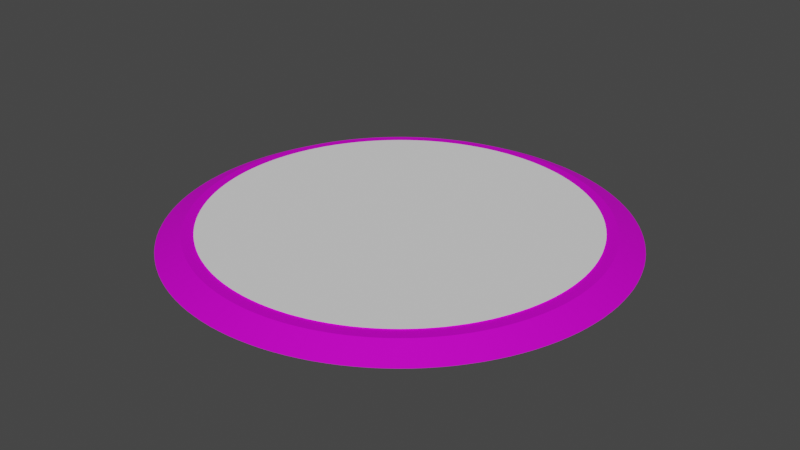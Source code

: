 # Source: teleport_base.blend  (saved by Blender 2.92.15; exported with 4.5.12 LTS)
import bpy
from mathutils import Matrix  # noqa: F401  (used for matrix-valued properties, if any)

bpy.ops.wm.read_factory_settings(use_empty=True)
scene = bpy.context.scene
scene.name = 'Scene'

# ---- collections
col_collection = bpy.data.collections.new('Collection'); scene.collection.children.link(col_collection)

# ---- images (referenced by path relative to the original .blend; pixels are not part of the script)
import os
ASSET_DIR = os.environ.get("B2B_ASSET_DIR", "")  # directory of the original .blend (textures are referenced by path, not embedded)
HERE = os.path.dirname(os.path.abspath(__file__))  # packed textures are extracted next to this script under _unpacked/

def load_image(name, relpath, width, height, colorspace="sRGB"):
    """Load a texture the original file referenced (path relative to the .blend, or extracted next to this script)."""
    p = next((c for c in (os.path.join(HERE, relpath), os.path.join(ASSET_DIR, relpath)) if relpath and os.path.exists(c)), "")
    if p:
        img = bpy.data.images.load(p, check_existing=True)
        img.name = name
    else:  # same state as the original file: an image datablock whose file is absent (Cycles renders it pink)
        img = bpy.data.images.new(name, width, height)
        img.source = "FILE"
        img.filepath = "//" + (relpath or name)
    img.colorspace_settings.name = colorspace
    return img
img_rock029_2k_color_jpg = load_image('Rock029_2K_Color.jpg', 'Rock029_2K_Color.jpg', 1024, 1024, 'sRGB')
img_wind_summon_png = load_image('wind_summon.png', 'wind_summon.png', 1024, 1024, 'sRGB')

# ---- materials (node trees are filled in below, after node groups)
mat_rock = bpy.data.materials.new('Rock')
mat_rock.use_transparent_shadow = False
mat_circle_shalk = bpy.data.materials.new('Circle_shalk')
mat_circle_shalk.preview_render_type = 'FLAT'

# ---- material node trees
mat_rock.use_nodes = True; mat_rock.node_tree.nodes.clear()
_N = mat_rock.node_tree.nodes; _L = mat_rock.node_tree.links
n0 = _N.new('ShaderNodeOutputMaterial'); n0.name = 'Material Output'; n0.location = (300, 300)
n1 = _N.new('ShaderNodeBsdfPrincipled'); n1.name = 'Principled BSDF'; n1.location = (10, 300)
n1.distribution = 'GGX'
n1.subsurface_method = 'BURLEY'
n1.inputs[1].default_value = 0.4772
n1.inputs[2].default_value = 0.7636
n1.inputs[3].default_value = 1.45
n1.inputs[13].default_value = 0.25
n1.inputs[27].default_value = (0.0, 0.0, 0.0, 1.0)
n1.inputs[28].default_value = 1.0
n2 = _N.new('ShaderNodeTexImage'); n2.name = 'Image Texture'; n2.location = (-280, 280)
n2.image = img_rock029_2k_color_jpg
_L.new(n1.outputs[0], n0.inputs[0])
_L.new(n2.outputs[0], n1.inputs[0])
n0.is_active_output = True

# ---- world
world_world = bpy.data.worlds.new('World'); scene.world = world_world
world_world.use_nodes = True; world_world.node_tree.nodes.clear()
_N = world_world.node_tree.nodes; _L = world_world.node_tree.links
n0 = _N.new('ShaderNodeOutputWorld'); n0.name = 'World Output'; n0.location = (300, 300)
n1 = _N.new('ShaderNodeBackground'); n1.name = 'Background'; n1.location = (10, 300)
n1.inputs[0].default_value = (0.05088, 0.05088, 0.05088, 1.0)
_L.new(n1.outputs[0], n0.inputs[0])
n0.is_active_output = True
world_world.color = (0.05088, 0.05088, 0.05088)
world_world.use_sun_shadow = False
world_world.sun_shadow_jitter_overblur = 0.0

# ---- meshes
me_cylinder = bpy.data.meshes.new('Cylinder')
me_cylinder.from_pydata([(0.0, 2.0, 0.0), (1.774e-07, 1.782, 0.1), (0.09814, 1.998, 0.0), (0.08744, 1.78, 0.1), (0.196, 1.99, 0.0), (0.1747, 1.773, 0.1), (0.2935, 1.978, 0.0), (0.2615, 1.763, 0.1), (0.3902, 1.962, 0.0), (0.3477, 1.748, 0.1), (0.486, 1.94, 0.0), (0.433, 1.729, 0.1), (0.5806, 1.914, 0.0), (0.5173, 1.705, 0.1), (0.6738, 1.883, 0.0), (0.6003, 1.678, 0.1), (0.7654, 1.848, 0.0), (0.6819, 1.646, 0.1), (0.8551, 1.808, 0.0), (0.7619, 1.611, 0.1), (0.9428, 1.764, 0.0), (0.84, 1.572, 0.1), (1.028, 1.715, 0.0), (0.9161, 1.528, 0.1), (1.111, 1.663, 0.0), (0.99, 1.482, 0.1), (1.191, 1.606, 0.0), (1.062, 1.431, 0.1), (1.269, 1.546, 0.0), (1.13, 1.378, 0.1), (1.343, 1.482, 0.0), (1.197, 1.32, 0.1), (1.414, 1.414, 0.0), (1.26, 1.26, 0.1), (1.482, 1.343, 0.0), (1.32, 1.197, 0.1), (1.546, 1.269, 0.0), (1.378, 1.13, 0.1), (1.606, 1.191, 0.0), (1.431, 1.062, 0.1), (1.663, 1.111, 0.0), (1.482, 0.99, 0.1), (1.715, 1.028, 0.0), (1.528, 0.9161, 0.1), (1.764, 0.9428, 0.0), (1.572, 0.84, 0.1), (1.808, 0.8551, 0.0), (1.611, 0.7619, 0.1), (1.848, 0.7654, 0.0), (1.646, 0.6819, 0.1), (1.883, 0.6738, 0.0), (1.678, 0.6003, 0.1), (1.914, 0.5806, 0.0), (1.705, 0.5173, 0.1), (1.94, 0.486, 0.0), (1.729, 0.433, 0.1), (1.962, 0.3902, 0.0), (1.748, 0.3477, 0.1), (1.978, 0.2935, 0.0), (1.763, 0.2615, 0.1), (1.99, 0.196, 0.0), (1.773, 0.1747, 0.1), (1.998, 0.09813, 0.0), (1.78, 0.08744, 0.1), (2.0, -8.027e-07, 0.0), (1.782, -8.145e-07, 0.1), (1.998, -0.09814, 0.0), (1.78, -0.08744, 0.1), (1.99, -0.196, 0.0), (1.773, -0.1747, 0.1), (1.978, -0.2935, 0.0), (1.763, -0.2615, 0.1), (1.962, -0.3902, 0.0), (1.748, -0.3477, 0.1), (1.94, -0.486, 0.0), (1.729, -0.433, 0.1), (1.914, -0.5806, 0.0), (1.705, -0.5173, 0.1), (1.883, -0.6738, 0.0), (1.678, -0.6003, 0.1), (1.848, -0.7654, 0.0), (1.646, -0.6819, 0.1), (1.808, -0.8551, 0.0), (1.611, -0.7619, 0.1), (1.764, -0.9428, 0.0), (1.572, -0.84, 0.1), (1.715, -1.028, 0.0), (1.528, -0.9161, 0.1), (1.663, -1.111, 0.0), (1.482, -0.99, 0.1), (1.606, -1.191, 0.0), (1.431, -1.062, 0.1), (1.546, -1.269, 0.0), (1.378, -1.13, 0.1), (1.482, -1.343, 0.0), (1.32, -1.197, 0.1), (1.414, -1.414, 0.0), (1.26, -1.26, 0.1), (1.343, -1.482, 0.0), (1.197, -1.32, 0.1), (1.269, -1.546, 0.0), (1.13, -1.378, 0.1), (1.191, -1.606, 0.0), (1.062, -1.431, 0.1), (1.111, -1.663, 0.0), (0.99, -1.482, 0.1), (1.028, -1.715, 0.0), (0.9161, -1.528, 0.1), (0.9428, -1.764, 0.0), (0.84, -1.572, 0.1), (0.8551, -1.808, 0.0), (0.7619, -1.611, 0.1), (0.7654, -1.848, 0.0), (0.6819, -1.646, 0.1), (0.6738, -1.883, 0.0), (0.6003, -1.678, 0.1), (0.5806, -1.914, 0.0), (0.5173, -1.705, 0.1), (0.486, -1.94, 0.0), (0.433, -1.729, 0.1), (0.3902, -1.962, 0.0), (0.3477, -1.748, 0.1), (0.2935, -1.978, 0.0), (0.2615, -1.763, 0.1), (0.196, -1.99, 0.0), (0.1747, -1.773, 0.1), (0.09814, -1.998, 0.0), (0.08744, -1.78, 0.1), (3.64e-06, -2.0, 0.0), (3.421e-06, -1.782, 0.1), (-0.09813, -1.998, 0.0), (-0.08744, -1.78, 0.1), (-0.196, -1.99, 0.0), (-0.1747, -1.773, 0.1), (-0.2935, -1.978, 0.0), (-0.2615, -1.763, 0.1), (-0.3902, -1.962, 0.0), (-0.3476, -1.748, 0.1), (-0.486, -1.94, 0.0), (-0.433, -1.729, 0.1), (-0.5806, -1.914, 0.0), (-0.5173, -1.705, 0.1), (-0.6738, -1.883, 0.0), (-0.6003, -1.678, 0.1), (-0.7654, -1.848, 0.0), (-0.6819, -1.646, 0.1), (-0.8551, -1.808, 0.0), (-0.7619, -1.611, 0.1), (-0.9428, -1.764, 0.0), (-0.84, -1.572, 0.1), (-1.028, -1.715, 0.0), (-0.9161, -1.528, 0.1), (-1.111, -1.663, 0.0), (-0.99, -1.482, 0.1), (-1.191, -1.606, 0.0), (-1.062, -1.431, 0.1), (-1.269, -1.546, 0.0), (-1.13, -1.378, 0.1), (-1.343, -1.482, 0.0), (-1.197, -1.32, 0.1), (-1.414, -1.414, 0.0), (-1.26, -1.26, 0.1), (-1.482, -1.343, 0.0), (-1.32, -1.197, 0.1), (-1.546, -1.269, 0.0), (-1.378, -1.13, 0.1), (-1.606, -1.191, 0.0), (-1.431, -1.062, 0.1), (-1.663, -1.111, 0.0), (-1.482, -0.99, 0.1), (-1.715, -1.028, 0.0), (-1.528, -0.9161, 0.1), (-1.764, -0.9428, 0.0), (-1.572, -0.84, 0.1), (-1.808, -0.8551, 0.0), (-1.611, -0.7619, 0.1), (-1.848, -0.7654, 0.0), (-1.646, -0.6819, 0.1), (-1.883, -0.6738, 0.0), (-1.678, -0.6003, 0.1), (-1.914, -0.5806, 0.0), (-1.705, -0.5173, 0.1), (-1.94, -0.486, 0.0), (-1.729, -0.433, 0.1), (-1.962, -0.3902, 0.0), (-1.748, -0.3477, 0.1), (-1.978, -0.2935, 0.0), (-1.763, -0.2615, 0.1), (-1.99, -0.196, 0.0), (-1.773, -0.1747, 0.1), (-1.998, -0.09814, 0.0), (-1.78, -0.08744, 0.1), (-2.0, -2.837e-06, 0.0), (-1.782, -2.627e-06, 0.1), (-1.998, 0.09813, 0.0), (-1.78, 0.08744, 0.1), (-1.99, 0.196, 0.0), (-1.773, 0.1747, 0.1), (-1.978, 0.2935, 0.0), (-1.763, 0.2615, 0.1), (-1.962, 0.3902, 0.0), (-1.748, 0.3476, 0.1), (-1.94, 0.486, 0.0), (-1.729, 0.433, 0.1), (-1.914, 0.5806, 0.0), (-1.705, 0.5173, 0.1), (-1.883, 0.6738, 0.0), (-1.678, 0.6003, 0.1), (-1.848, 0.7654, 0.0), (-1.646, 0.6819, 0.1), (-1.808, 0.8551, 0.0), (-1.611, 0.7619, 0.1), (-1.764, 0.9428, 0.0), (-1.572, 0.84, 0.1), (-1.715, 1.028, 0.0), (-1.528, 0.9161, 0.1), (-1.663, 1.111, 0.0), (-1.482, 0.99, 0.1), (-1.606, 1.191, 0.0), (-1.431, 1.062, 0.1), (-1.546, 1.269, 0.0), (-1.378, 1.13, 0.1), (-1.482, 1.343, 0.0), (-1.32, 1.197, 0.1), (-1.414, 1.414, 0.0), (-1.26, 1.26, 0.1), (-1.343, 1.482, 0.0), (-1.197, 1.32, 0.1), (-1.269, 1.546, 0.0), (-1.13, 1.378, 0.1), (-1.191, 1.606, 0.0), (-1.062, 1.431, 0.1), (-1.111, 1.663, 0.0), (-0.99, 1.482, 0.1), (-1.028, 1.715, 0.0), (-0.9161, 1.528, 0.1), (-0.9428, 1.764, 0.0), (-0.84, 1.572, 0.1), (-0.8551, 1.808, 0.0), (-0.7619, 1.611, 0.1), (-0.7654, 1.848, 0.0), (-0.6819, 1.646, 0.1), (-0.6738, 1.883, 0.0), (-0.6003, 1.678, 0.1), (-0.5806, 1.914, 0.0), (-0.5173, 1.705, 0.1), (-0.486, 1.94, 0.0), (-0.433, 1.729, 0.1), (-0.3902, 1.962, 0.0), (-0.3476, 1.748, 0.1), (-0.2935, 1.978, 0.0), (-0.2615, 1.763, 0.1), (-0.196, 1.99, 0.0), (-0.1747, 1.773, 0.1), (-0.09813, 1.998, 0.0), (-0.08743, 1.78, 0.1)], [], [(0, 1, 3, 2), (2, 3, 5, 4), (4, 5, 7, 6), (6, 7, 9, 8), (8, 9, 11, 10), (10, 11, 13, 12), (12, 13, 15, 14), (14, 15, 17, 16), (16, 17, 19, 18), (18, 19, 21, 20), (20, 21, 23, 22), (22, 23, 25, 24), (24, 25, 27, 26), (26, 27, 29, 28), (28, 29, 31, 30), (30, 31, 33, 32), (32, 33, 35, 34), (34, 35, 37, 36), (36, 37, 39, 38), (38, 39, 41, 40), (40, 41, 43, 42), (42, 43, 45, 44), (44, 45, 47, 46), (46, 47, 49, 48), (48, 49, 51, 50), (50, 51, 53, 52), (52, 53, 55, 54), (54, 55, 57, 56), (56, 57, 59, 58), (58, 59, 61, 60), (60, 61, 63, 62), (62, 63, 65, 64), (64, 65, 67, 66), (66, 67, 69, 68), (68, 69, 71, 70), (70, 71, 73, 72), (72, 73, 75, 74), (74, 75, 77, 76), (76, 77, 79, 78), (78, 79, 81, 80), (80, 81, 83, 82), (82, 83, 85, 84), (84, 85, 87, 86), (86, 87, 89, 88), (88, 89, 91, 90), (90, 91, 93, 92), (92, 93, 95, 94), (94, 95, 97, 96), (96, 97, 99, 98), (98, 99, 101, 100), (100, 101, 103, 102), (102, 103, 105, 104), (104, 105, 107, 106), (106, 107, 109, 108), (108, 109, 111, 110), (110, 111, 113, 112), (112, 113, 115, 114), (114, 115, 117, 116), (116, 117, 119, 118), (118, 119, 121, 120), (120, 121, 123, 122), (122, 123, 125, 124), (124, 125, 127, 126), (126, 127, 129, 128), (128, 129, 131, 130), (130, 131, 133, 132), (132, 133, 135, 134), (134, 135, 137, 136), (136, 137, 139, 138), (138, 139, 141, 140), (140, 141, 143, 142), (142, 143, 145, 144), (144, 145, 147, 146), (146, 147, 149, 148), (148, 149, 151, 150), (150, 151, 153, 152), (152, 153, 155, 154), (154, 155, 157, 156), (156, 157, 159, 158), (158, 159, 161, 160), (160, 161, 163, 162), (162, 163, 165, 164), (164, 165, 167, 166), (166, 167, 169, 168), (168, 169, 171, 170), (170, 171, 173, 172), (172, 173, 175, 174), (174, 175, 177, 176), (176, 177, 179, 178), (178, 179, 181, 180), (180, 181, 183, 182), (182, 183, 185, 184), (184, 185, 187, 186), (186, 187, 189, 188), (188, 189, 191, 190), (190, 191, 193, 192), (192, 193, 195, 194), (194, 195, 197, 196), (196, 197, 199, 198), (198, 199, 201, 200), (200, 201, 203, 202), (202, 203, 205, 204), (204, 205, 207, 206), (206, 207, 209, 208), (208, 209, 211, 210), (210, 211, 213, 212), (212, 213, 215, 214), (214, 215, 217, 216), (216, 217, 219, 218), (218, 219, 221, 220), (220, 221, 223, 222), (222, 223, 225, 224), (224, 225, 227, 226), (226, 227, 229, 228), (228, 229, 231, 230), (230, 231, 233, 232), (232, 233, 235, 234), (234, 235, 237, 236), (236, 237, 239, 238), (238, 239, 241, 240), (240, 241, 243, 242), (242, 243, 245, 244), (244, 245, 247, 246), (246, 247, 249, 248), (248, 249, 251, 250), (250, 251, 253, 252), (3, 1, 255, 253, 251, 249, 247, 245, 243, 241, 239, 237, 235, 233, 231, 229, 227, 225, 223, 221, 219, 217, 215, 213, 211, 209, 207, 205, 203, 201, 199, 197, 195, 193, 191, 189, 187, 185, 183, 181, 179, 177, 175, 173, 171, 169, 167, 165, 163, 161, 159, 157, 155, 153, 151, 149, 147, 145, 143, 141, 139, 137, 135, 133, 131, 129, 127, 125, 123, 121, 119, 117, 115, 113, 111, 109, 107, 105, 103, 101, 99, 97, 95, 93, 91, 89, 87, 85, 83, 81, 79, 77, 75, 73, 71, 69, 67, 65, 63, 61, 59, 57, 55, 53, 51, 49, 47, 45, 43, 41, 39, 37, 35, 33, 31, 29, 27, 25, 23, 21, 19, 17, 15, 13, 11, 9, 7, 5), (252, 253, 255, 254), (254, 255, 1, 0), (0, 2, 4, 6, 8, 10, 12, 14, 16, 18, 20, 22, 24, 26, 28, 30, 32, 34, 36, 38, 40, 42, 44, 46, 48, 50, 52, 54, 56, 58, 60, 62, 64, 66, 68, 70, 72, 74, 76, 78, 80, 82, 84, 86, 88, 90, 92, 94, 96, 98, 100, 102, 104, 106, 108, 110, 112, 114, 116, 118, 120, 122, 124, 126, 128, 130, 132, 134, 136, 138, 140, 142, 144, 146, 148, 150, 152, 154, 156, 158, 160, 162, 164, 166, 168, 170, 172, 174, 176, 178, 180, 182, 184, 186, 188, 190, 192, 194, 196, 198, 200, 202, 204, 206, 208, 210, 212, 214, 216, 218, 220, 222, 224, 226, 228, 230, 232, 234, 236, 238, 240, 242, 244, 246, 248, 250, 252, 254)])
_uv = me_cylinder.uv_layers.new(name='UVMap')
_uv.uv.foreach_set('vector', [1.0, 0.5, 1.0, 0.5263, 0.9922, 0.5263, 0.9922, 0.5, 0.9922, 0.5, 0.9922, 0.5263, 0.9844, 0.5263, 0.9844, 0.5, 0.9844, 0.5, 0.9844, 0.5263, 0.9766, 0.5263, 0.9766, 0.5, 0.9766, 0.5, 0.9766, 0.5263, 0.9688, 0.5263, 0.9688, 0.5, 0.9688, 0.5, 0.9688, 0.5263, 0.9609, 0.5263, 0.9609, 0.5, 0.9609, 0.5, 0.9609, 0.5263, 0.9531, 0.5263, 0.9531, 0.5, 0.9531, 0.5, 0.9531, 0.5263, 0.9453, 0.5263, 0.9453, 0.5, 0.9453, 0.5, 0.9453, 0.5263, 0.9375, 0.5263, 0.9375, 0.5, 0.9375, 0.5, 0.9375, 0.5263, 0.9297, 0.5263, 0.9297, 0.5, 0.9297, 0.5, 0.9297, 0.5263, 0.9219, 0.5263, 0.9219, 0.5, 0.9219, 0.5, 0.9219, 0.5263, 0.9141, 0.5263, 0.9141, 0.5, 0.9141, 0.5, 0.9141, 0.5263, 0.9062, 0.5263, 0.9062, 0.5, 0.9062, 0.5, 0.9062, 0.5263, 0.8984, 0.5263, 0.8984, 0.5, 0.8984, 0.5, 0.8984, 0.5263, 0.8906, 0.5263, 0.8906, 0.5, 0.8906, 0.5, 0.8906, 0.5263, 0.8828, 0.5263, 0.8828, 0.5, 0.8828, 0.5, 0.8828, 0.5263, 0.875, 0.5263, 0.875, 0.5, 0.875, 0.5, 0.875, 0.5263, 0.8672, 0.5263, 0.8672, 0.5, 0.8672, 0.5, 0.8672, 0.5263, 0.8594, 0.5263, 0.8594, 0.5, 0.8594, 0.5, 0.8594, 0.5263, 0.8516, 0.5263, 0.8516, 0.5, 0.8516, 0.5, 0.8516, 0.5263, 0.8438, 0.5263, 0.8438, 0.5, 0.8438, 0.5, 0.8438, 0.5263, 0.8359, 0.5263, 0.8359, 0.5, 0.8359, 0.5, 0.8359, 0.5263, 0.8281, 0.5263, 0.8281, 0.5, 0.8281, 0.5, 0.8281, 0.5263, 0.8203, 0.5263, 0.8203, 0.5, 0.8203, 0.5, 0.8203, 0.5263, 0.8125, 0.5263, 0.8125, 0.5, 0.8125, 0.5, 0.8125, 0.5263, 0.8047, 0.5263, 0.8047, 0.5, 0.8047, 0.5, 0.8047, 0.5263, 0.7969, 0.5263, 0.7969, 0.5, 0.7969, 0.5, 0.7969, 0.5263, 0.7891, 0.5263, 0.7891, 0.5, 0.7891, 0.5, 0.7891, 0.5263, 0.7812, 0.5263, 0.7812, 0.5, 0.7812, 0.5, 0.7812, 0.5263, 0.7734, 0.5263, 0.7734, 0.5, 0.7734, 0.5, 0.7734, 0.5263, 0.7656, 0.5263, 0.7656, 0.5, 0.7656, 0.5, 0.7656, 0.5263, 0.7578, 0.5263, 0.7578, 0.5, 0.7578, 0.5, 0.7578, 0.5263, 0.75, 0.5263, 0.75, 0.5, 0.75, 0.5, 0.75, 0.5263, 0.7422, 0.5263, 0.7422, 0.5, 0.7422, 0.5, 0.7422, 0.5263, 0.7344, 0.5263, 0.7344, 0.5, 0.7344, 0.5, 0.7344, 0.5263, 0.7266, 0.5263, 0.7266, 0.5, 0.7266, 0.5, 0.7266, 0.5263, 0.7188, 0.5263, 0.7188, 0.5, 0.7188, 0.5, 0.7188, 0.5263, 0.7109, 0.5263, 0.7109, 0.5, 0.7109, 0.5, 0.7109, 0.5263, 0.7031, 0.5263, 0.7031, 0.5, 0.7031, 0.5, 0.7031, 0.5263, 0.6953, 0.5263, 0.6953, 0.5, 0.6953, 0.5, 0.6953, 0.5263, 0.6875, 0.5263, 0.6875, 0.5, 0.6875, 0.5, 0.6875, 0.5263, 0.6797, 0.5263, 0.6797, 0.5, 0.6797, 0.5, 0.6797, 0.5263, 0.6719, 0.5263, 0.6719, 0.5, 0.6719, 0.5, 0.6719, 0.5263, 0.6641, 0.5263, 0.6641, 0.5, 0.6641, 0.5, 0.6641, 0.5263, 0.6562, 0.5263, 0.6562, 0.5, 0.6562, 0.5, 0.6562, 0.5263, 0.6484, 0.5263, 0.6484, 0.5, 0.6484, 0.5, 0.6484, 0.5263, 0.6406, 0.5263, 0.6406, 0.5, 0.6406, 0.5, 0.6406, 0.5263, 0.6328, 0.5263, 0.6328, 0.5, 0.6328, 0.5, 0.6328, 0.5263, 0.625, 0.5263, 0.625, 0.5, 0.625, 0.5, 0.625, 0.5263, 0.6172, 0.5263, 0.6172, 0.5, 0.6172, 0.5, 0.6172, 0.5263, 0.6094, 0.5263, 0.6094, 0.5, 0.6094, 0.5, 0.6094, 0.5263, 0.6016, 0.5263, 0.6016, 0.5, 0.6016, 0.5, 0.6016, 0.5263, 0.5938, 0.5263, 0.5938, 0.5, 0.5938, 0.5, 0.5938, 0.5263, 0.5859, 0.5263, 0.5859, 0.5, 0.5859, 0.5, 0.5859, 0.5263, 0.5781, 0.5263, 0.5781, 0.5, 0.5781, 0.5, 0.5781, 0.5263, 0.5703, 0.5263, 0.5703, 0.5, 0.5703, 0.5, 0.5703, 0.5263, 0.5625, 0.5263, 0.5625, 0.5, 0.5625, 0.5, 0.5625, 0.5263, 0.5547, 0.5263, 0.5547, 0.5, 0.5547, 0.5, 0.5547, 0.5263, 0.5469, 0.5263, 0.5469, 0.5, 0.5469, 0.5, 0.5469, 0.5263, 0.5391, 0.5263, 0.5391, 0.5, 0.5391, 0.5, 0.5391, 0.5263, 0.5312, 0.5263, 0.5312, 0.5, 0.5312, 0.5, 0.5312, 0.5263, 0.5234, 0.5263, 0.5234, 0.5, 0.5234, 0.5, 0.5234, 0.5263, 0.5156, 0.5263, 0.5156, 0.5, 0.5156, 0.5, 0.5156, 0.5263, 0.5078, 0.5263, 0.5078, 0.5, 0.5078, 0.5, 0.5078, 0.5263, 0.5, 0.5263, 0.5, 0.5, 0.5, 0.5, 0.5, 0.5263, 0.4922, 0.5263, 0.4922, 0.5, 0.4922, 0.5, 0.4922, 0.5263, 0.4844, 0.5263, 0.4844, 0.5, 0.4844, 0.5, 0.4844, 0.5263, 0.4766, 0.5263, 0.4766, 0.5, 0.4766, 0.5, 0.4766, 0.5263, 0.4688, 0.5263, 0.4688, 0.5, 0.4688, 0.5, 0.4688, 0.5263, 0.4609, 0.5263, 0.4609, 0.5, 0.4609, 0.5, 0.4609, 0.5263, 0.4531, 0.5263, 0.4531, 0.5, 0.4531, 0.5, 0.4531, 0.5263, 0.4453, 0.5263, 0.4453, 0.5, 0.4453, 0.5, 0.4453, 0.5263, 0.4375, 0.5263, 0.4375, 0.5, 0.4375, 0.5, 0.4375, 0.5263, 0.4297, 0.5263, 0.4297, 0.5, 0.4297, 0.5, 0.4297, 0.5263, 0.4219, 0.5263, 0.4219, 0.5, 0.4219, 0.5, 0.4219, 0.5263, 0.4141, 0.5263, 0.4141, 0.5, 0.4141, 0.5, 0.4141, 0.5263, 0.4062, 0.5263, 0.4062, 0.5, 0.4062, 0.5, 0.4062, 0.5263, 0.3984, 0.5263, 0.3984, 0.5, 0.3984, 0.5, 0.3984, 0.5263, 0.3906, 0.5263, 0.3906, 0.5, 0.3906, 0.5, 0.3906, 0.5263, 0.3828, 0.5263, 0.3828, 0.5, 0.3828, 0.5, 0.3828, 0.5263, 0.375, 0.5263, 0.375, 0.5, 0.375, 0.5, 0.375, 0.5263, 0.3672, 0.5263, 0.3672, 0.5, 0.3672, 0.5, 0.3672, 0.5263, 0.3594, 0.5263, 0.3594, 0.5, 0.3594, 0.5, 0.3594, 0.5263, 0.3516, 0.5263, 0.3516, 0.5, 0.3516, 0.5, 0.3516, 0.5263, 0.3438, 0.5263, 0.3438, 0.5, 0.3438, 0.5, 0.3438, 0.5263, 0.3359, 0.5263, 0.3359, 0.5, 0.3359, 0.5, 0.3359, 0.5263, 0.3281, 0.5263, 0.3281, 0.5, 0.3281, 0.5, 0.3281, 0.5263, 0.3203, 0.5263, 0.3203, 0.5, 0.3203, 0.5, 0.3203, 0.5263, 0.3125, 0.5263, 0.3125, 0.5, 0.3125, 0.5, 0.3125, 0.5263, 0.3047, 0.5263, 0.3047, 0.5, 0.3047, 0.5, 0.3047, 0.5263, 0.2969, 0.5263, 0.2969, 0.5, 0.2969, 0.5, 0.2969, 0.5263, 0.2891, 0.5263, 0.2891, 0.5, 0.2891, 0.5, 0.2891, 0.5263, 0.2812, 0.5263, 0.2812, 0.5, 0.2812, 0.5, 0.2812, 0.5263, 0.2734, 0.5263, 0.2734, 0.5, 0.2734, 0.5, 0.2734, 0.5263, 0.2656, 0.5263, 0.2656, 0.5, 0.2656, 0.5, 0.2656, 0.5263, 0.2578, 0.5263, 0.2578, 0.5, 0.2578, 0.5, 0.2578, 0.5263, 0.25, 0.5263, 0.25, 0.5, 0.25, 0.5, 0.25, 0.5263, 0.2422, 0.5263, 0.2422, 0.5, 0.2422, 0.5, 0.2422, 0.5263, 0.2344, 0.5263, 0.2344, 0.5, 0.2344, 0.5, 0.2344, 0.5263, 0.2266, 0.5263, 0.2266, 0.5, 0.2266, 0.5, 0.2266, 0.5263, 0.2188, 0.5263, 0.2188, 0.5, 0.2188, 0.5, 0.2188, 0.5263, 0.2109, 0.5263, 0.2109, 0.5, 0.2109, 0.5, 0.2109, 0.5263, 0.2031, 0.5263, 0.2031, 0.5, 0.2031, 0.5, 0.2031, 0.5263, 0.1953, 0.5263, 0.1953, 0.5, 0.1953, 0.5, 0.1953, 0.5263, 0.1875, 0.5263, 0.1875, 0.5, 0.1875, 0.5, 0.1875, 0.5263, 0.1797, 0.5263, 0.1797, 0.5, 0.1797, 0.5, 0.1797, 0.5263, 0.1719, 0.5263, 0.1719, 0.5, 0.1719, 0.5, 0.1719, 0.5263, 0.1641, 0.5263, 0.1641, 0.5, 0.1641, 0.5, 0.1641, 0.5263, 0.1562, 0.5263, 0.1562, 0.5, 0.1562, 0.5, 0.1562, 0.5263, 0.1484, 0.5263, 0.1484, 0.5, 0.1484, 0.5, 0.1484, 0.5263, 0.1406, 0.5263, 0.1406, 0.5, 0.1406, 0.5, 0.1406, 0.5263, 0.1328, 0.5263, 0.1328, 0.5, 0.1328, 0.5, 0.1328, 0.5263, 0.125, 0.5263, 0.125, 0.5, 0.125, 0.5, 0.125, 0.5263, 0.1172, 0.5263, 0.1172, 0.5, 0.1172, 0.5, 0.1172, 0.5263, 0.1094, 0.5263, 0.1094, 0.5, 0.1094, 0.5, 0.1094, 0.5263, 0.1016, 0.5263, 0.1016, 0.5, 0.1016, 0.5, 0.1016, 0.5263, 0.09375, 0.5263, 0.09375, 0.5, 0.09375, 0.5, 0.09375, 0.5263, 0.08594, 0.5263, 0.08594, 0.5, 0.08594, 0.5, 0.08594, 0.5263, 0.07812, 0.5263, 0.07812, 0.5, 0.07812, 0.5, 0.07812, 0.5263, 0.07031, 0.5263, 0.07031, 0.5, 0.07031, 0.5, 0.07031, 0.5263, 0.0625, 0.5263, 0.0625, 0.5, 0.0625, 0.5, 0.0625, 0.5263, 0.05469, 0.5263, 0.05469, 0.5, 0.05469, 0.5, 0.05469, 0.5263, 0.04688, 0.5263, 0.04688, 0.5, 0.04688, 0.5, 0.04688, 0.5263, 0.03906, 0.5263, 0.03906, 0.5, 0.03906, 0.5, 0.03906, 0.5263, 0.03125, 0.5263, 0.03125, 0.5, 0.03125, 0.5, 0.03125, 0.5263, 0.02344, 0.5263, 0.02344, 0.5, 0.02344, 0.5, 0.02344, 0.5263, 0.01562, 0.5263, 0.01562, 0.5, 0.2618, 0.4897, 0.25, 0.49, 0.2382, 0.4897, 0.2265, 0.4888, 0.2148, 0.4874, 0.2032, 0.4854, 0.1917, 0.4828, 0.1803, 0.4797, 0.1691, 0.476, 0.1582, 0.4717, 0.1474, 0.467, 0.1369, 0.4617, 0.1266, 0.4559, 0.1167, 0.4496, 0.107, 0.4428, 0.09775, 0.4355, 0.08883, 0.4278, 0.08029, 0.4197, 0.07217, 0.4112, 0.06448, 0.4023, 0.05723, 0.393, 0.05045, 0.3833, 0.04415, 0.3734, 0.03834, 0.3631, 0.03304, 0.3526, 0.02827, 0.3418, 0.02403, 0.3309, 0.02033, 0.3197, 0.01719, 0.3083, 0.01461, 0.2968, 0.0126, 0.2852, 0.01116, 0.2735, 0.01029, 0.2618, 0.01, 0.25, 0.01029, 0.2382, 0.01116, 0.2265, 0.0126, 0.2148, 0.01461, 0.2032, 0.01719, 0.1917, 0.02033, 0.1803, 0.02403, 0.1691, 0.02827, 0.1582, 0.03304, 0.1474, 0.03834, 0.1369, 0.04415, 0.1266, 0.05045, 0.1167, 0.05723, 0.107, 0.06448, 0.09774, 0.07217, 0.08883, 0.08029, 0.08029, 0.08883, 0.07217, 0.09775, 0.06448, 0.107, 0.05723, 0.1167, 0.05045, 0.1266, 0.04414, 0.1369, 0.03834, 0.1474, 0.03304, 0.1582, 0.02827, 0.1691, 0.02403, 0.1803, 0.02033, 0.1917, 0.01719, 0.2032, 0.01461, 0.2148, 0.0126, 0.2265, 0.01116, 0.2382, 0.01029, 0.25, 0.01, 0.2618, 0.01029, 0.2735, 0.01116, 0.2852, 0.0126, 0.2968, 0.01461, 0.3083, 0.01719, 0.3197, 0.02033, 0.3309, 0.02403, 0.3418, 0.02827, 0.3526, 0.03304, 0.3631, 0.03834, 0.3734, 0.04415, 0.3833, 0.05045, 0.393, 0.05723, 0.4023, 0.06448, 0.4112, 0.07217, 0.4197, 0.08029, 0.4278, 0.08883, 0.4355, 0.09775, 0.4428, 0.107, 0.4496, 0.1167, 0.4559, 0.1266, 0.4617, 0.1369, 0.467, 0.1474, 0.4717, 0.1582, 0.476, 0.1691, 0.4797, 0.1803, 0.4828, 0.1917, 0.4854, 0.2032, 0.4874, 0.2148, 0.4888, 0.2265, 0.4897, 0.2382, 0.49, 0.25, 0.4897, 0.2618, 0.4888, 0.2735, 0.4874, 0.2852, 0.4854, 0.2968, 0.4828, 0.3083, 0.4797, 0.3197, 0.476, 0.3309, 0.4717, 0.3418, 0.467, 0.3526, 0.4617, 0.3631, 0.4559, 0.3734, 0.4496, 0.3833, 0.4428, 0.393, 0.4355, 0.4023, 0.4278, 0.4112, 0.4197, 0.4197, 0.4112, 0.4278, 0.4023, 0.4355, 0.393, 0.4428, 0.3833, 0.4496, 0.3734, 0.4559, 0.3631, 0.4617, 0.3526, 0.467, 0.3418, 0.4717, 0.3309, 0.476, 0.3197, 0.4797, 0.3083, 0.4828, 0.2968, 0.4854, 0.2852, 0.4874, 0.2735, 0.4888, 0.01562, 0.5, 0.01562, 0.5263, 0.007812, 0.5263, 0.007812, 0.5, 0.007812, 0.5, 0.007812, 0.5263, 0.0, 0.5263, 0.0, 0.5, 0.75, 0.49, 0.7618, 0.4897, 0.7735, 0.4888, 0.7852, 0.4874, 0.7968, 0.4854, 0.8083, 0.4828, 0.8197, 0.4797, 0.8309, 0.476, 0.8418, 0.4717, 0.8526, 0.467, 0.8631, 0.4617, 0.8734, 0.4559, 0.8833, 0.4496, 0.893, 0.4428, 0.9023, 0.4355, 0.9112, 0.4278, 0.9197, 0.4197, 0.9278, 0.4112, 0.9355, 0.4023, 0.9428, 0.393, 0.9496, 0.3833, 0.9559, 0.3734, 0.9617, 0.3631, 0.967, 0.3526, 0.9717, 0.3418, 0.976, 0.3309, 0.9797, 0.3197, 0.9828, 0.3083, 0.9854, 0.2968, 0.9874, 0.2852, 0.9888, 0.2735, 0.9897, 0.2618, 0.99, 0.25, 0.9897, 0.2382, 0.9888, 0.2265, 0.9874, 0.2148, 0.9854, 0.2032, 0.9828, 0.1917, 0.9797, 0.1803, 0.976, 0.1691, 0.9717, 0.1582, 0.967, 0.1474, 0.9617, 0.1369, 0.9559, 0.1266, 0.9496, 0.1167, 0.9428, 0.107, 0.9355, 0.09775, 0.9278, 0.08883, 0.9197, 0.08029, 0.9112, 0.07217, 0.9023, 0.06448, 0.893, 0.05723, 0.8833, 0.05045, 0.8734, 0.04415, 0.8631, 0.03834, 0.8526, 0.03304, 0.8418, 0.02827, 0.8309, 0.02403, 0.8197, 0.02033, 0.8083, 0.01719, 0.7968, 0.01461, 0.7852, 0.0126, 0.7735, 0.01116, 0.7618, 0.01029, 0.75, 0.01, 0.7382, 0.01029, 0.7265, 0.01116, 0.7148, 0.0126, 0.7032, 0.01461, 0.6917, 0.01719, 0.6803, 0.02033, 0.6691, 0.02403, 0.6582, 0.02827, 0.6474, 0.03304, 0.6369, 0.03834, 0.6266, 0.04414, 0.6167, 0.05045, 0.607, 0.05723, 0.5977, 0.06448, 0.5888, 0.07217, 0.5803, 0.08029, 0.5722, 0.08883, 0.5645, 0.09774, 0.5572, 0.107, 0.5504, 0.1167, 0.5441, 0.1266, 0.5383, 0.1369, 0.533, 0.1474, 0.5283, 0.1582, 0.524, 0.1691, 0.5203, 0.1803, 0.5172, 0.1917, 0.5146, 0.2032, 0.5126, 0.2148, 0.5112, 0.2265, 0.5103, 0.2382, 0.51, 0.25, 0.5103, 0.2618, 0.5112, 0.2735, 0.5126, 0.2852, 0.5146, 0.2968, 0.5172, 0.3083, 0.5203, 0.3197, 0.524, 0.3309, 0.5283, 0.3418, 0.533, 0.3526, 0.5383, 0.3631, 0.5441, 0.3734, 0.5504, 0.3833, 0.5572, 0.393, 0.5645, 0.4023, 0.5722, 0.4112, 0.5803, 0.4197, 0.5888, 0.4278, 0.5977, 0.4355, 0.607, 0.4428, 0.6167, 0.4496, 0.6266, 0.4559, 0.6369, 0.4617, 0.6474, 0.467, 0.6582, 0.4717, 0.6691, 0.476, 0.6803, 0.4797, 0.6917, 0.4828, 0.7032, 0.4854, 0.7148, 0.4874, 0.7265, 0.4888, 0.7382, 0.4897])
me_cylinder.materials.append(mat_rock)
me_cylinder.use_remesh_fix_poles = True
me_cylinder.use_remesh_preserve_attributes = False
me_cylinder.use_mirror_vertex_groups = False
me_cylinder.update()
me_circle_003 = bpy.data.meshes.new('Circle.003')
me_circle_003.from_pydata([(0.0, 1.68, 0.0), (-0.08243, 1.678, 0.0), (-0.1647, 1.672, 0.0), (-0.2465, 1.662, 0.0), (-0.3278, 1.648, 0.0), (-0.4082, 1.63, 0.0), (-0.4877, 1.608, 0.0), (-0.566, 1.582, 0.0), (-0.6429, 1.552, 0.0), (-0.7183, 1.519, 0.0), (-0.7919, 1.482, 0.0), (-0.8637, 1.441, 0.0), (-0.9334, 1.397, 0.0), (-1.001, 1.349, 0.0), (-1.066, 1.299, 0.0), (-1.128, 1.245, 0.0), (-1.188, 1.188, 0.0), (-1.245, 1.128, 0.0), (-1.299, 1.066, 0.0), (-1.349, 1.001, 0.0), (-1.397, 0.9334, 0.0), (-1.441, 0.8637, 0.0), (-1.482, 0.7919, 0.0), (-1.519, 0.7183, 0.0), (-1.552, 0.6429, 0.0), (-1.582, 0.566, 0.0), (-1.608, 0.4877, 0.0), (-1.63, 0.4082, 0.0), (-1.648, 0.3278, 0.0), (-1.662, 0.2465, 0.0), (-1.672, 0.1647, 0.0), (-1.678, 0.08243, 0.0), (-1.68, -6.742e-07, 0.0), (-1.678, -0.08243, 0.0), (-1.672, -0.1647, 0.0), (-1.662, -0.2465, 0.0), (-1.648, -0.3278, 0.0), (-1.63, -0.4082, 0.0), (-1.608, -0.4877, 0.0), (-1.582, -0.566, 0.0), (-1.552, -0.6429, 0.0), (-1.519, -0.7183, 0.0), (-1.482, -0.7919, 0.0), (-1.441, -0.8637, 0.0), (-1.397, -0.9334, 0.0), (-1.349, -1.001, 0.0), (-1.299, -1.066, 0.0), (-1.245, -1.128, 0.0), (-1.188, -1.188, 0.0), (-1.128, -1.245, 0.0), (-1.066, -1.299, 0.0), (-1.001, -1.349, 0.0), (-0.9334, -1.397, 0.0), (-0.8637, -1.441, 0.0), (-0.7919, -1.482, 0.0), (-0.7183, -1.519, 0.0), (-0.6429, -1.552, 0.0), (-0.566, -1.582, 0.0), (-0.4877, -1.608, 0.0), (-0.4082, -1.63, 0.0), (-0.3278, -1.648, 0.0), (-0.2465, -1.662, 0.0), (-0.1647, -1.672, 0.0), (-0.08244, -1.678, 0.0), (-3.057e-06, -1.68, 0.0), (0.08243, -1.678, 0.0), (0.1647, -1.672, 0.0), (0.2465, -1.662, 0.0), (0.3277, -1.648, 0.0), (0.4082, -1.63, 0.0), (0.4877, -1.608, 0.0), (0.566, -1.582, 0.0), (0.6429, -1.552, 0.0), (0.7183, -1.519, 0.0), (0.7919, -1.482, 0.0), (0.8637, -1.441, 0.0), (0.9334, -1.397, 0.0), (1.001, -1.349, 0.0), (1.066, -1.299, 0.0), (1.128, -1.245, 0.0), (1.188, -1.188, 0.0), (1.245, -1.128, 0.0), (1.299, -1.066, 0.0), (1.349, -1.001, 0.0), (1.397, -0.9334, 0.0), (1.441, -0.8637, 0.0), (1.482, -0.792, 0.0), (1.519, -0.7183, 0.0), (1.552, -0.6429, 0.0), (1.582, -0.566, 0.0), (1.608, -0.4877, 0.0), (1.63, -0.4082, 0.0), (1.648, -0.3278, 0.0), (1.662, -0.2465, 0.0), (1.672, -0.1647, 0.0), (1.678, -0.08244, 0.0), (1.68, -2.383e-06, 0.0), (1.678, 0.08243, 0.0), (1.672, 0.1647, 0.0), (1.662, 0.2465, 0.0), (1.648, 0.3278, 0.0), (1.63, 0.4082, 0.0), (1.608, 0.4877, 0.0), (1.582, 0.566, 0.0), (1.552, 0.6429, 0.0), (1.519, 0.7183, 0.0), (1.482, 0.7919, 0.0), (1.441, 0.8637, 0.0), (1.397, 0.9334, 0.0), (1.349, 1.001, 0.0), (1.299, 1.066, 0.0), (1.245, 1.128, 0.0), (1.188, 1.188, 0.0), (1.128, 1.245, 0.0), (1.066, 1.299, 0.0), (1.001, 1.349, 0.0), (0.9334, 1.397, 0.0), (0.8637, 1.441, 0.0), (0.7919, 1.482, 0.0), (0.7183, 1.519, 0.0), (0.6429, 1.552, 0.0), (0.566, 1.582, 0.0), (0.4877, 1.608, 0.0), (0.4082, 1.63, 0.0), (0.3277, 1.648, 0.0), (0.2465, 1.662, 0.0), (0.1647, 1.672, 0.0), (0.08243, 1.678, 0.0)], [], [(0, 1, 2, 3, 4, 5, 6, 7, 8, 9, 10, 11, 12, 13, 14, 15, 16, 17, 18, 19, 20, 21, 22, 23, 24, 25, 26, 27, 28, 29, 30, 31, 32, 33, 34, 35, 36, 37, 38, 39, 40, 41, 42, 43, 44, 45, 46, 47, 48, 49, 50, 51, 52, 53, 54, 55, 56, 57, 58, 59, 60, 61, 62, 63, 64, 65, 66, 67, 68, 69, 70, 71, 72, 73, 74, 75, 76, 77, 78, 79, 80, 81, 82, 83, 84, 85, 86, 87, 88, 89, 90, 91, 92, 93, 94, 95, 96, 97, 98, 99, 100, 101, 102, 103, 104, 105, 106, 107, 108, 109, 110, 111, 112, 113, 114, 115, 116, 117, 118, 119, 120, 121, 122, 123, 124, 125, 126, 127)])
_uv = me_circle_003.uv_layers.new(name='UVMap')
_uv.uv.foreach_set('vector', [0.5, 1.0, 0.4755, 0.9994, 0.451, 0.9976, 0.4266, 0.9946, 0.4025, 0.9904, 0.3785, 0.985, 0.3549, 0.9785, 0.3316, 0.9708, 0.3087, 0.9619, 0.2862, 0.952, 0.2643, 0.941, 0.2429, 0.9289, 0.2222, 0.9157, 0.2022, 0.9016, 0.1828, 0.8865, 0.1642, 0.8705, 0.1464, 0.8536, 0.1295, 0.8358, 0.1135, 0.8172, 0.0984, 0.7978, 0.08427, 0.7778, 0.07114, 0.7571, 0.05904, 0.7357, 0.04801, 0.7138, 0.03806, 0.6913, 0.02923, 0.6684, 0.02153, 0.6451, 0.01498, 0.6215, 0.009607, 0.5975, 0.005412, 0.5734, 0.002408, 0.549, 0.0006023, 0.5245, 0.0, 0.5, 0.0006023, 0.4755, 0.002408, 0.451, 0.005412, 0.4266, 0.009607, 0.4025, 0.01498, 0.3785, 0.02153, 0.3549, 0.02923, 0.3316, 0.03806, 0.3087, 0.04801, 0.2862, 0.05904, 0.2643, 0.07114, 0.2429, 0.08427, 0.2222, 0.0984, 0.2022, 0.1135, 0.1828, 0.1295, 0.1642, 0.1464, 0.1464, 0.1642, 0.1295, 0.1828, 0.1135, 0.2022, 0.0984, 0.2222, 0.08427, 0.2429, 0.07114, 0.2643, 0.05904, 0.2862, 0.04801, 0.3087, 0.03806, 0.3316, 0.02923, 0.3549, 0.02153, 0.3785, 0.01498, 0.4025, 0.009607, 0.4266, 0.005412, 0.451, 0.002408, 0.4755, 0.0006023, 0.5, 0.0, 0.5245, 0.0006022, 0.549, 0.002408, 0.5734, 0.005412, 0.5975, 0.009607, 0.6215, 0.01498, 0.6451, 0.02153, 0.6684, 0.02923, 0.6913, 0.03806, 0.7138, 0.048, 0.7357, 0.05904, 0.7571, 0.07113, 0.7778, 0.08426, 0.7978, 0.0984, 0.8172, 0.1135, 0.8358, 0.1295, 0.8536, 0.1464, 0.8705, 0.1642, 0.8865, 0.1828, 0.9016, 0.2021, 0.9157, 0.2222, 0.9289, 0.2429, 0.941, 0.2643, 0.952, 0.2862, 0.9619, 0.3087, 0.9708, 0.3316, 0.9785, 0.3549, 0.985, 0.3785, 0.9904, 0.4025, 0.9946, 0.4266, 0.9976, 0.451, 0.9994, 0.4755, 1.0, 0.5, 0.9994, 0.5245, 0.9976, 0.549, 0.9946, 0.5734, 0.9904, 0.5975, 0.985, 0.6215, 0.9785, 0.6451, 0.9708, 0.6684, 0.9619, 0.6913, 0.952, 0.7138, 0.941, 0.7357, 0.9289, 0.7571, 0.9157, 0.7778, 0.9016, 0.7978, 0.8865, 0.8172, 0.8705, 0.8358, 0.8536, 0.8536, 0.8358, 0.8705, 0.8172, 0.8865, 0.7978, 0.9016, 0.7778, 0.9157, 0.7571, 0.9289, 0.7357, 0.941, 0.7138, 0.952, 0.6913, 0.9619, 0.6684, 0.9708, 0.6451, 0.9785, 0.6215, 0.985, 0.5975, 0.9904, 0.5734, 0.9946, 0.549, 0.9976, 0.5245, 0.9994])
me_circle_003.materials.append(mat_circle_shalk)
me_circle_003.use_remesh_fix_poles = True
me_circle_003.use_remesh_preserve_attributes = False
me_circle_003.use_mirror_vertex_groups = False
me_circle_003.update()

# ---- objects
ob_base = bpy.data.objects.new('Base', me_cylinder)
ob_summon_circle = bpy.data.objects.new('Summon_circle', me_circle_003)

# ---- transforms, parenting, visibility, modifiers, constraints
ob_base.location = (0.0, 0.0, -0.11)
ob_base.lineart.crease_threshold = 0.0
ob_summon_circle.location = (0.0, 0.0, 0.0)
ob_summon_circle.visible_shadow = False
ob_summon_circle.lineart.crease_threshold = 0.0

# ---- collection membership
col_collection.objects.link(ob_base)
col_collection.objects.link(ob_summon_circle)

# ---- scene / render settings (as saved in the file)
scene.frame_start = 1; scene.frame_end = 250; scene.frame_set(1)
scene.render.engine = 'BLENDER_EEVEE_NEXT'
scene.cycles.use_denoising = False
scene.cycles.samples = 128
scene.cycles.sampling_pattern = 'TABULATED_SOBOL'
scene.cycles.use_adaptive_sampling = False
scene.cycles.use_light_tree = False
scene.view_settings.view_transform = 'Filmic'
bpy.context.view_layer.update()

# ---- added for rendering (the .blend has no active camera and no usable light): camera, sun
cam_auto = bpy.data.cameras.new('AutoCamera')
cam_auto.lens = 50.0
cam_auto.sensor_width = 36.0
cam_auto.clip_end = 1000.0
ob_auto_camera = bpy.data.objects.new('AutoCamera', cam_auto)
scene.collection.objects.link(ob_auto_camera)
ob_auto_camera.location = (5.23485, -6.28182, 4.13288)
ob_auto_camera.rotation_euler = (1.09748, -7.21219e-08, 0.694738)
scene.camera = ob_auto_camera
light_auto_sun = bpy.data.lights.new('AutoSun', 'SUN')
light_auto_sun.energy = 3.0
light_auto_sun.angle = 0.0523599
ob_auto_sun = bpy.data.objects.new('AutoSun', light_auto_sun)
scene.collection.objects.link(ob_auto_sun)
ob_auto_sun.rotation_euler = (0.872665, 0.174533, 0.523599)
bpy.context.view_layer.update()

